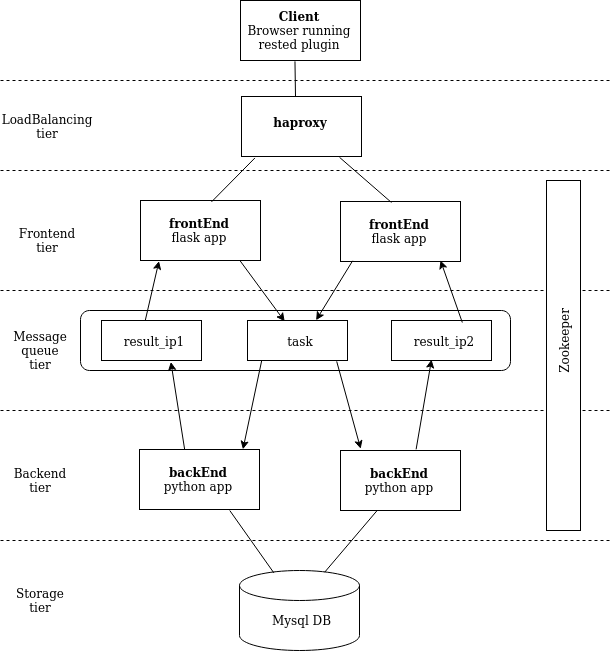

The diagram above was exported from draw.io. Its source (the exported page's mxGraphModel, read from the mxfile embedded in the PNG):
<mxGraphModel dx="1422" dy="802" grid="1" gridSize="10" guides="1" tooltips="1" connect="1" arrows="1" fold="1" page="1" pageScale="1" pageWidth="850" pageHeight="1100" math="0" shadow="0">
  <root>
    <mxCell id="0" />
    <mxCell id="1" parent="0" />
    <mxCell id="9PUjBL5FihG2Atn_TwEs-1" value="" style="rounded=0;whiteSpace=wrap;html=1;" vertex="1" parent="1">
      <mxGeometry x="360" y="40" width="120" height="60" as="geometry" />
    </mxCell>
    <mxCell id="9PUjBL5FihG2Atn_TwEs-2" value="&lt;div&gt;&lt;b&gt;Client&lt;/b&gt;&lt;/div&gt;&lt;div&gt;Browser running rested plugin&lt;br&gt;&lt;/div&gt;" style="text;html=1;strokeColor=none;fillColor=none;align=center;verticalAlign=middle;whiteSpace=wrap;rounded=0;" vertex="1" parent="1">
      <mxGeometry x="364" y="41" width="110" height="58" as="geometry" />
    </mxCell>
    <mxCell id="9PUjBL5FihG2Atn_TwEs-3" value="" style="rounded=0;whiteSpace=wrap;html=1;" vertex="1" parent="1">
      <mxGeometry x="361" y="136" width="120" height="60" as="geometry" />
    </mxCell>
    <mxCell id="9PUjBL5FihG2Atn_TwEs-4" value="&lt;b&gt;haproxy&lt;/b&gt;" style="text;html=1;strokeColor=none;fillColor=none;align=center;verticalAlign=middle;whiteSpace=wrap;rounded=0;" vertex="1" parent="1">
      <mxGeometry x="365" y="144" width="110" height="36" as="geometry" />
    </mxCell>
    <mxCell id="9PUjBL5FihG2Atn_TwEs-5" value="" style="rounded=0;whiteSpace=wrap;html=1;" vertex="1" parent="1">
      <mxGeometry x="260" y="240" width="120" height="60" as="geometry" />
    </mxCell>
    <mxCell id="9PUjBL5FihG2Atn_TwEs-6" value="&lt;div&gt;&lt;b&gt;frontEnd&lt;/b&gt;&lt;/div&gt;&lt;div&gt;flask app&lt;br&gt;&lt;/div&gt;" style="text;html=1;strokeColor=none;fillColor=none;align=center;verticalAlign=middle;whiteSpace=wrap;rounded=0;" vertex="1" parent="1">
      <mxGeometry x="264" y="241" width="110" height="58" as="geometry" />
    </mxCell>
    <mxCell id="9PUjBL5FihG2Atn_TwEs-7" value="" style="rounded=0;whiteSpace=wrap;html=1;" vertex="1" parent="1">
      <mxGeometry x="460" y="241" width="120" height="60" as="geometry" />
    </mxCell>
    <mxCell id="9PUjBL5FihG2Atn_TwEs-8" value="&lt;div&gt;&lt;b&gt;frontEnd&lt;/b&gt;&lt;/div&gt;&lt;div&gt;flask app&lt;br&gt;&lt;/div&gt;" style="text;html=1;strokeColor=none;fillColor=none;align=center;verticalAlign=middle;whiteSpace=wrap;rounded=0;" vertex="1" parent="1">
      <mxGeometry x="464" y="242" width="110" height="58" as="geometry" />
    </mxCell>
    <mxCell id="9PUjBL5FihG2Atn_TwEs-20" value="" style="rounded=0;whiteSpace=wrap;html=1;" vertex="1" parent="1">
      <mxGeometry x="259" y="489" width="120" height="60" as="geometry" />
    </mxCell>
    <mxCell id="9PUjBL5FihG2Atn_TwEs-21" value="&lt;div&gt;&lt;b&gt;backEnd&lt;/b&gt;&lt;/div&gt;&lt;div&gt;python app&lt;br&gt;&lt;/div&gt;" style="text;html=1;strokeColor=none;fillColor=none;align=center;verticalAlign=middle;whiteSpace=wrap;rounded=0;" vertex="1" parent="1">
      <mxGeometry x="263" y="490" width="110" height="58" as="geometry" />
    </mxCell>
    <mxCell id="9PUjBL5FihG2Atn_TwEs-22" value="" style="rounded=0;whiteSpace=wrap;html=1;" vertex="1" parent="1">
      <mxGeometry x="460" y="490" width="120" height="60" as="geometry" />
    </mxCell>
    <mxCell id="9PUjBL5FihG2Atn_TwEs-23" value="&lt;div&gt;&lt;b&gt;backEnd&lt;/b&gt;&lt;/div&gt;&lt;div&gt;python app&lt;br&gt;&lt;/div&gt;" style="text;html=1;strokeColor=none;fillColor=none;align=center;verticalAlign=middle;whiteSpace=wrap;rounded=0;" vertex="1" parent="1">
      <mxGeometry x="464" y="491" width="110" height="58" as="geometry" />
    </mxCell>
    <mxCell id="9PUjBL5FihG2Atn_TwEs-24" value="" style="shape=cylinder3;whiteSpace=wrap;html=1;boundedLbl=1;backgroundOutline=1;size=15;" vertex="1" parent="1">
      <mxGeometry x="359" y="610" width="120" height="80" as="geometry" />
    </mxCell>
    <mxCell id="9PUjBL5FihG2Atn_TwEs-25" value="Mysql DB" style="text;html=1;strokeColor=none;fillColor=none;align=center;verticalAlign=middle;whiteSpace=wrap;rounded=0;" vertex="1" parent="1">
      <mxGeometry x="386.5" y="650" width="69" height="20" as="geometry" />
    </mxCell>
    <mxCell id="9PUjBL5FihG2Atn_TwEs-26" value="" style="rounded=1;whiteSpace=wrap;html=1;" vertex="1" parent="1">
      <mxGeometry x="200" y="350" width="430" height="60" as="geometry" />
    </mxCell>
    <mxCell id="9PUjBL5FihG2Atn_TwEs-27" value="" style="rounded=0;whiteSpace=wrap;html=1;" vertex="1" parent="1">
      <mxGeometry x="367" y="360" width="100" height="40" as="geometry" />
    </mxCell>
    <mxCell id="9PUjBL5FihG2Atn_TwEs-28" value="&lt;div&gt;task&lt;br&gt;&lt;/div&gt;" style="text;html=1;strokeColor=none;fillColor=none;align=center;verticalAlign=middle;whiteSpace=wrap;rounded=0;" vertex="1" parent="1">
      <mxGeometry x="365" y="361" width="110" height="39" as="geometry" />
    </mxCell>
    <mxCell id="9PUjBL5FihG2Atn_TwEs-29" value="" style="rounded=0;whiteSpace=wrap;html=1;" vertex="1" parent="1">
      <mxGeometry x="221" y="360" width="100" height="40" as="geometry" />
    </mxCell>
    <mxCell id="9PUjBL5FihG2Atn_TwEs-30" value="result_ip1" style="text;html=1;strokeColor=none;fillColor=none;align=center;verticalAlign=middle;whiteSpace=wrap;rounded=0;" vertex="1" parent="1">
      <mxGeometry x="219" y="361" width="110" height="39" as="geometry" />
    </mxCell>
    <mxCell id="9PUjBL5FihG2Atn_TwEs-31" value="" style="rounded=0;whiteSpace=wrap;html=1;" vertex="1" parent="1">
      <mxGeometry x="511" y="360" width="100" height="40" as="geometry" />
    </mxCell>
    <mxCell id="9PUjBL5FihG2Atn_TwEs-32" value="result_ip2" style="text;html=1;strokeColor=none;fillColor=none;align=center;verticalAlign=middle;whiteSpace=wrap;rounded=0;" vertex="1" parent="1">
      <mxGeometry x="509" y="361" width="110" height="39" as="geometry" />
    </mxCell>
    <mxCell id="9PUjBL5FihG2Atn_TwEs-33" value="" style="endArrow=none;html=1;exitX=0.45;exitY=0;exitDx=0;exitDy=0;exitPerimeter=0;entryX=0.454;entryY=1.014;entryDx=0;entryDy=0;entryPerimeter=0;" edge="1" parent="1" source="9PUjBL5FihG2Atn_TwEs-3" target="9PUjBL5FihG2Atn_TwEs-1">
      <mxGeometry width="50" height="50" relative="1" as="geometry">
        <mxPoint x="367" y="149" as="sourcePoint" />
        <mxPoint x="413" y="110" as="targetPoint" />
      </mxGeometry>
    </mxCell>
    <mxCell id="9PUjBL5FihG2Atn_TwEs-34" value="" style="endArrow=none;html=1;exitX=0.609;exitY=0.007;exitDx=0;exitDy=0;exitPerimeter=0;entryX=0.112;entryY=1.024;entryDx=0;entryDy=0;entryPerimeter=0;" edge="1" parent="1" source="9PUjBL5FihG2Atn_TwEs-6" target="9PUjBL5FihG2Atn_TwEs-3">
      <mxGeometry width="50" height="50" relative="1" as="geometry">
        <mxPoint x="460" y="310" as="sourcePoint" />
        <mxPoint x="319" y="190" as="targetPoint" />
      </mxGeometry>
    </mxCell>
    <mxCell id="9PUjBL5FihG2Atn_TwEs-35" value="" style="endArrow=none;html=1;entryX=0.817;entryY=1.014;entryDx=0;entryDy=0;entryPerimeter=0;exitX=0.427;exitY=0;exitDx=0;exitDy=0;exitPerimeter=0;" edge="1" parent="1" source="9PUjBL5FihG2Atn_TwEs-8" target="9PUjBL5FihG2Atn_TwEs-3">
      <mxGeometry width="50" height="50" relative="1" as="geometry">
        <mxPoint x="460" y="310" as="sourcePoint" />
        <mxPoint x="510" y="260" as="targetPoint" />
      </mxGeometry>
    </mxCell>
    <mxCell id="9PUjBL5FihG2Atn_TwEs-36" value="" style="endArrow=classic;html=1;entryX=0.642;entryY=-0.033;entryDx=0;entryDy=0;entryPerimeter=0;exitX=0.074;exitY=1.005;exitDx=0;exitDy=0;exitPerimeter=0;" edge="1" parent="1" source="9PUjBL5FihG2Atn_TwEs-8" target="9PUjBL5FihG2Atn_TwEs-28">
      <mxGeometry width="50" height="50" relative="1" as="geometry">
        <mxPoint x="460" y="310" as="sourcePoint" />
        <mxPoint x="510" y="260" as="targetPoint" />
      </mxGeometry>
    </mxCell>
    <mxCell id="9PUjBL5FihG2Atn_TwEs-37" value="" style="endArrow=classic;html=1;exitX=0.83;exitY=1.005;exitDx=0;exitDy=0;exitPerimeter=0;entryX=0.356;entryY=-0.004;entryDx=0;entryDy=0;entryPerimeter=0;" edge="1" parent="1" source="9PUjBL5FihG2Atn_TwEs-5" target="9PUjBL5FihG2Atn_TwEs-28">
      <mxGeometry width="50" height="50" relative="1" as="geometry">
        <mxPoint x="460" y="310" as="sourcePoint" />
        <mxPoint x="510" y="260" as="targetPoint" />
      </mxGeometry>
    </mxCell>
    <mxCell id="9PUjBL5FihG2Atn_TwEs-38" value="" style="endArrow=classic;html=1;exitX=0.829;exitY=1.022;exitDx=0;exitDy=0;exitPerimeter=0;entryX=0.147;entryY=-0.047;entryDx=0;entryDy=0;entryPerimeter=0;" edge="1" parent="1" source="9PUjBL5FihG2Atn_TwEs-28" target="9PUjBL5FihG2Atn_TwEs-23">
      <mxGeometry width="50" height="50" relative="1" as="geometry">
        <mxPoint x="460" y="430" as="sourcePoint" />
        <mxPoint x="510" y="380" as="targetPoint" />
      </mxGeometry>
    </mxCell>
    <mxCell id="9PUjBL5FihG2Atn_TwEs-39" value="" style="endArrow=classic;html=1;exitX=0.148;exitY=0.993;exitDx=0;exitDy=0;exitPerimeter=0;entryX=0.904;entryY=-0.02;entryDx=0;entryDy=0;entryPerimeter=0;" edge="1" parent="1" source="9PUjBL5FihG2Atn_TwEs-28" target="9PUjBL5FihG2Atn_TwEs-21">
      <mxGeometry width="50" height="50" relative="1" as="geometry">
        <mxPoint x="460" y="430" as="sourcePoint" />
        <mxPoint x="510" y="380" as="targetPoint" />
      </mxGeometry>
    </mxCell>
    <mxCell id="9PUjBL5FihG2Atn_TwEs-40" value="" style="endArrow=classic;html=1;exitX=0.651;exitY=-0.037;exitDx=0;exitDy=0;exitPerimeter=0;entryX=0.382;entryY=0.978;entryDx=0;entryDy=0;entryPerimeter=0;" edge="1" parent="1" source="9PUjBL5FihG2Atn_TwEs-23" target="9PUjBL5FihG2Atn_TwEs-32">
      <mxGeometry width="50" height="50" relative="1" as="geometry">
        <mxPoint x="460" y="430" as="sourcePoint" />
        <mxPoint x="510" y="380" as="targetPoint" />
      </mxGeometry>
    </mxCell>
    <mxCell id="9PUjBL5FihG2Atn_TwEs-41" value="" style="endArrow=classic;html=1;exitX=0.374;exitY=-0.02;exitDx=0;exitDy=0;exitPerimeter=0;entryX=0.649;entryY=1.037;entryDx=0;entryDy=0;entryPerimeter=0;" edge="1" parent="1" source="9PUjBL5FihG2Atn_TwEs-21" target="9PUjBL5FihG2Atn_TwEs-30">
      <mxGeometry width="50" height="50" relative="1" as="geometry">
        <mxPoint x="460" y="430" as="sourcePoint" />
        <mxPoint x="510" y="380" as="targetPoint" />
      </mxGeometry>
    </mxCell>
    <mxCell id="9PUjBL5FihG2Atn_TwEs-42" value="" style="endArrow=classic;html=1;exitX=0.416;exitY=0.026;exitDx=0;exitDy=0;exitPerimeter=0;entryX=0.154;entryY=1.043;entryDx=0;entryDy=0;entryPerimeter=0;" edge="1" parent="1">
      <mxGeometry width="50" height="50" relative="1" as="geometry">
        <mxPoint x="264.76" y="360.014" as="sourcePoint" />
        <mxPoint x="278.48" y="300.5799999999999" as="targetPoint" />
      </mxGeometry>
    </mxCell>
    <mxCell id="9PUjBL5FihG2Atn_TwEs-43" value="" style="endArrow=classic;html=1;entryX=0.873;entryY=1;entryDx=0;entryDy=0;entryPerimeter=0;exitX=0.662;exitY=0.026;exitDx=0;exitDy=0;exitPerimeter=0;" edge="1" parent="1" source="9PUjBL5FihG2Atn_TwEs-32" target="9PUjBL5FihG2Atn_TwEs-8">
      <mxGeometry width="50" height="50" relative="1" as="geometry">
        <mxPoint x="460" y="450" as="sourcePoint" />
        <mxPoint x="510" y="400" as="targetPoint" />
      </mxGeometry>
    </mxCell>
    <mxCell id="9PUjBL5FihG2Atn_TwEs-44" value="" style="endArrow=none;html=1;entryX=0.784;entryY=1.034;entryDx=0;entryDy=0;entryPerimeter=0;exitX=0.286;exitY=0.029;exitDx=0;exitDy=0;exitPerimeter=0;" edge="1" parent="1" source="9PUjBL5FihG2Atn_TwEs-24" target="9PUjBL5FihG2Atn_TwEs-21">
      <mxGeometry width="50" height="50" relative="1" as="geometry">
        <mxPoint x="386.5" y="610" as="sourcePoint" />
        <mxPoint x="436.5" y="560" as="targetPoint" />
      </mxGeometry>
    </mxCell>
    <mxCell id="9PUjBL5FihG2Atn_TwEs-45" value="" style="endArrow=none;html=1;entryX=0.297;entryY=1.017;entryDx=0;entryDy=0;entryPerimeter=0;exitX=0.71;exitY=0.021;exitDx=0;exitDy=0;exitPerimeter=0;" edge="1" parent="1" source="9PUjBL5FihG2Atn_TwEs-24" target="9PUjBL5FihG2Atn_TwEs-23">
      <mxGeometry width="50" height="50" relative="1" as="geometry">
        <mxPoint x="450" y="610" as="sourcePoint" />
        <mxPoint x="500" y="560" as="targetPoint" />
      </mxGeometry>
    </mxCell>
    <mxCell id="9PUjBL5FihG2Atn_TwEs-46" value="" style="endArrow=none;dashed=1;html=1;" edge="1" parent="1">
      <mxGeometry width="50" height="50" relative="1" as="geometry">
        <mxPoint x="120" y="210" as="sourcePoint" />
        <mxPoint x="730" y="210" as="targetPoint" />
      </mxGeometry>
    </mxCell>
    <mxCell id="9PUjBL5FihG2Atn_TwEs-47" value="" style="endArrow=none;dashed=1;html=1;" edge="1" parent="1">
      <mxGeometry width="50" height="50" relative="1" as="geometry">
        <mxPoint x="120" y="330" as="sourcePoint" />
        <mxPoint x="730" y="330" as="targetPoint" />
      </mxGeometry>
    </mxCell>
    <mxCell id="9PUjBL5FihG2Atn_TwEs-48" value="" style="endArrow=none;dashed=1;html=1;" edge="1" parent="1">
      <mxGeometry width="50" height="50" relative="1" as="geometry">
        <mxPoint x="120" y="450" as="sourcePoint" />
        <mxPoint x="730" y="450" as="targetPoint" />
      </mxGeometry>
    </mxCell>
    <mxCell id="9PUjBL5FihG2Atn_TwEs-49" value="" style="endArrow=none;dashed=1;html=1;" edge="1" parent="1">
      <mxGeometry width="50" height="50" relative="1" as="geometry">
        <mxPoint x="120" y="580" as="sourcePoint" />
        <mxPoint x="730" y="580" as="targetPoint" />
      </mxGeometry>
    </mxCell>
    <mxCell id="9PUjBL5FihG2Atn_TwEs-50" value="LoadBalancing tier" style="text;html=1;strokeColor=none;fillColor=none;align=center;verticalAlign=middle;whiteSpace=wrap;rounded=0;" vertex="1" parent="1">
      <mxGeometry x="147" y="156" width="40" height="20" as="geometry" />
    </mxCell>
    <mxCell id="9PUjBL5FihG2Atn_TwEs-51" value="" style="endArrow=none;dashed=1;html=1;" edge="1" parent="1">
      <mxGeometry width="50" height="50" relative="1" as="geometry">
        <mxPoint x="120" y="120" as="sourcePoint" />
        <mxPoint x="730" y="120" as="targetPoint" />
      </mxGeometry>
    </mxCell>
    <mxCell id="9PUjBL5FihG2Atn_TwEs-52" value="Frontend tier" style="text;html=1;strokeColor=none;fillColor=none;align=center;verticalAlign=middle;whiteSpace=wrap;rounded=0;" vertex="1" parent="1">
      <mxGeometry x="147" y="270" width="40" height="20" as="geometry" />
    </mxCell>
    <mxCell id="9PUjBL5FihG2Atn_TwEs-53" value="&lt;div&gt;Message&lt;/div&gt;&lt;div&gt;queue tier&lt;/div&gt;" style="text;html=1;strokeColor=none;fillColor=none;align=center;verticalAlign=middle;whiteSpace=wrap;rounded=0;" vertex="1" parent="1">
      <mxGeometry x="140" y="380" width="40" height="20" as="geometry" />
    </mxCell>
    <mxCell id="9PUjBL5FihG2Atn_TwEs-54" value="Backend tier" style="text;html=1;strokeColor=none;fillColor=none;align=center;verticalAlign=middle;whiteSpace=wrap;rounded=0;" vertex="1" parent="1">
      <mxGeometry x="140" y="510" width="40" height="20" as="geometry" />
    </mxCell>
    <mxCell id="9PUjBL5FihG2Atn_TwEs-55" value="Storage tier" style="text;html=1;strokeColor=none;fillColor=none;align=center;verticalAlign=middle;whiteSpace=wrap;rounded=0;" vertex="1" parent="1">
      <mxGeometry x="140" y="630" width="40" height="20" as="geometry" />
    </mxCell>
    <mxCell id="9PUjBL5FihG2Atn_TwEs-56" value="" style="rounded=0;whiteSpace=wrap;html=1;" vertex="1" parent="1">
      <mxGeometry x="666" y="220" width="34" height="350" as="geometry" />
    </mxCell>
    <mxCell id="9PUjBL5FihG2Atn_TwEs-57" value="Zookeeper" style="text;html=1;strokeColor=none;fillColor=none;align=center;verticalAlign=middle;whiteSpace=wrap;rounded=0;rotation=-90;" vertex="1" parent="1">
      <mxGeometry x="663" y="370.5" width="40" height="20" as="geometry" />
    </mxCell>
  </root>
</mxGraphModel>